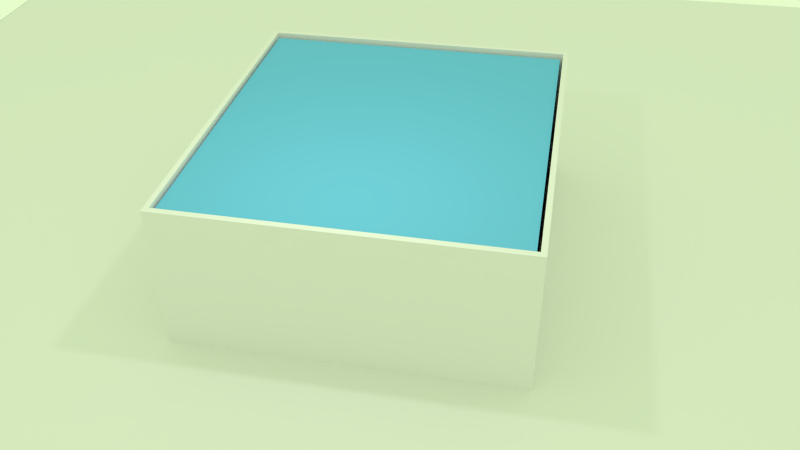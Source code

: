 # Source: Aquario_2.blend  (saved by Blender 2.76.0; exported with 4.5.12 LTS)
import bpy
from mathutils import Matrix  # noqa: F401  (used for matrix-valued properties, if any)

bpy.ops.wm.read_factory_settings(use_empty=True)
scene = bpy.context.scene
scene.name = 'Scene'

# ---- collections
col_collection_1 = bpy.data.collections.new('Collection 1'); scene.collection.children.link(col_collection_1)

# ---- materials (node trees are filled in below, after node groups)
mat_material_003 = bpy.data.materials.new('Material.003')
mat_material_003.alpha_threshold = 0.0
mat_material_003.use_transparent_shadow = False
mat_material_003.roughness = 0.5
mat_material = bpy.data.materials.new('Material')
mat_material.alpha_threshold = 0.0
mat_material.use_transparent_shadow = False
mat_material.roughness = 0.5
mat_material_001 = bpy.data.materials.new('Material.001')
mat_material_001.alpha_threshold = 0.0
mat_material_001.use_transparent_shadow = False
mat_material_001.diffuse_color = (0.1536, 0.5089, 0.8, 1.0)
mat_material_001.roughness = 0.5
mat_material_002 = bpy.data.materials.new('Material.002')
mat_material_002.alpha_threshold = 0.0
mat_material_002.use_transparent_shadow = False
mat_material_002.roughness = 0.5

# ---- material node trees

# ---- world
world_world = bpy.data.worlds.new('World'); scene.world = world_world
world_world.color = (0.8002, 0.9849, 0.5941)
world_world.use_sun_shadow = False
world_world.sun_shadow_jitter_overblur = 0.0
world_world.cycles.sampling_method = 'MANUAL'
world_world.cycles.sample_map_resolution = 256

# ---- cameras
cam_camera = bpy.data.cameras.new('Camera')
cam_camera.clip_end = 100.0
cam_camera.lens = 35.0
cam_camera.sensor_width = 32.0
cam_camera.sensor_height = 18.0
cam_camera.ortho_scale = 7.314
cam_camera.dof.focus_distance = 0.0
cam_camera.dof.aperture_fstop = 128.0

# ---- lights
light_point = bpy.data.lights.new('Point', 'POINT')
light_point.transmission_factor = 0.0
light_point.energy = 100.0
light_point.shadow_buffer_clip_start = 0.5
light_point.shadow_soft_size = 0.1
light_point.shadow_maximum_resolution = 0.006
light_point.use_absolute_resolution = True
light_point.cycles.use_multiple_importance_sampling = False

# ---- meshes
me_cube_002 = bpy.data.meshes.new('Cube.002')
me_cube_002.from_pydata([(-2.227, -1.513, 0.8878), (-2.227, 3.375, 0.8878), (-2.227, 3.375, -1.091), (-2.227, -1.513, -1.091), (2.248, -1.513, 0.8878), (2.248, -1.513, -1.091), (-2.157, -1.432, 0.8878), (-2.157, 3.303, 0.8878), (2.177, 3.303, 0.8878), (2.248, 3.375, 0.8878), (2.177, -1.432, 0.8878), (2.248, 3.375, -1.091), (-2.157, -1.432, -1.057), (-2.157, 3.303, -1.057), (2.177, 3.303, -1.057), (2.177, -1.432, -1.057)], [], [(0, 1, 2, 3), (4, 0, 3, 5), (0, 6, 7, 8, 9, 1), (0, 4, 9, 8, 10, 6), (1, 9, 11, 2), (3, 2, 11, 5), (9, 4, 5, 11), (7, 6, 12, 13), (8, 7, 13, 14), (12, 15, 14, 13), (6, 10, 15, 12), (10, 8, 14, 15)])
me_cube_002.materials.append(mat_material_003)
me_cube_002.use_remesh_preserve_volume = False
me_cube_002.use_remesh_preserve_attributes = False
me_cube_002.use_mirror_vertex_groups = False
me_cube_002.update()
me_plane_002 = bpy.data.meshes.new('Plane.002')
me_plane_002.from_pydata([(-1.0, -1.0, 0.0), (1.0, -1.0, 0.0), (-1.0, 1.0, 0.0), (1.0, 1.0, 0.0)], [], [(0, 1, 3, 2)])
me_plane_002.materials.append(mat_material)
me_plane_002.use_remesh_preserve_volume = False
me_plane_002.use_remesh_preserve_attributes = False
me_plane_002.use_mirror_vertex_groups = False
me_plane_002.update()
me_plane_005 = bpy.data.meshes.new('Plane.005')
me_plane_005.from_pydata([(-0.03343, -1.0, -0.00655), (0.06046, -1.0, -0.006512), (-0.03343, 1.0, -0.00655), (0.06046, 1.0, -0.006512)], [], [(0, 1, 3, 2)])
me_plane_005.materials.append(mat_material)
me_plane_005.use_remesh_preserve_volume = False
me_plane_005.use_remesh_preserve_attributes = False
me_plane_005.use_mirror_vertex_groups = False
me_plane_005.update()
me_plane_004 = bpy.data.meshes.new('Plane.004')
me_plane_004.from_pydata([(-0.03343, -1.0, -0.00655), (0.06046, -1.0, -0.006512), (-0.03343, 1.0, -0.00655), (0.06046, 1.0, -0.006512)], [], [(0, 1, 3, 2)])
me_plane_004.materials.append(mat_material)
me_plane_004.use_remesh_preserve_volume = False
me_plane_004.use_remesh_preserve_attributes = False
me_plane_004.use_mirror_vertex_groups = False
me_plane_004.update()
me_plane_003 = bpy.data.meshes.new('Plane.003')
me_plane_003.from_pydata([(-0.03343, -1.0, -0.00655), (0.06046, -1.0, -0.006512), (-0.03343, 1.0, -0.00655), (0.06046, 1.0, -0.006512)], [], [(0, 1, 3, 2)])
me_plane_003.materials.append(mat_material)
me_plane_003.use_remesh_preserve_volume = False
me_plane_003.use_remesh_preserve_attributes = False
me_plane_003.use_mirror_vertex_groups = False
me_plane_003.update()
me_cube_001 = bpy.data.meshes.new('Cube.001')
me_cube_001.from_pydata([(-2.227, -1.513, -1.091), (-2.227, -1.513, 0.8878), (-2.227, 3.375, -1.091), (-2.227, 3.375, 0.8878), (2.248, -1.513, -1.091), (2.248, -1.513, 0.8878), (2.248, 3.375, -1.091), (2.248, 3.375, 0.8878)], [], [(1, 3, 2, 0), (3, 7, 6, 2), (7, 5, 4, 6), (5, 1, 0, 4), (0, 2, 6, 4), (5, 7, 3, 1)])
me_cube_001.materials.append(mat_material_001)
me_cube_001.use_remesh_preserve_volume = False
me_cube_001.use_remesh_preserve_attributes = False
me_cube_001.use_mirror_vertex_groups = False
me_cube_001.update()
me_plane_001 = bpy.data.meshes.new('Plane.001')
me_plane_001.from_pydata([(-1.0, -1.0, 0.0), (1.0, -1.0, 0.0), (-1.0, 1.0, 0.0), (1.0, 1.0, 0.0)], [], [(0, 1, 3, 2)])
me_plane_001.materials.append(mat_material)
me_plane_001.use_remesh_preserve_volume = False
me_plane_001.use_remesh_preserve_attributes = False
me_plane_001.use_mirror_vertex_groups = False
me_plane_001.update()
me_plane = bpy.data.meshes.new('Plane')
me_plane.from_pydata([(-1.807, -2.23, -0.2352), (2.301, -2.23, -0.2352), (-1.807, 2.25, -0.2352), (2.301, 2.25, -0.2352)], [], [(0, 1, 3, 2)])
me_plane.materials.append(mat_material_002)
me_plane.use_remesh_preserve_volume = False
me_plane.use_remesh_preserve_attributes = False
me_plane.use_mirror_vertex_groups = False
me_plane.update()

# ---- objects
ob_point = bpy.data.objects.new('Point', light_point)
ob_aquario = bpy.data.objects.new('Aquario', me_cube_002)
ob_under_table = bpy.data.objects.new('Under Table', me_plane_002)
ob_under_table_003 = bpy.data.objects.new('Under Table.003', me_plane_005)
ob_under_table_002 = bpy.data.objects.new('Under Table.002', me_plane_004)
ob_under_table_001 = bpy.data.objects.new('Under Table.001', me_plane_003)
ob_agua = bpy.data.objects.new('Agua', me_cube_001)
ob_table = bpy.data.objects.new('Table', me_plane_001)
ob_fundo_aquario = bpy.data.objects.new('Fundo Aquario', me_plane)
ob_camera = bpy.data.objects.new('Camera', cam_camera)

# ---- transforms, parenting, visibility, modifiers, constraints
ob_point.location = (0.1834, -1.7, 4.949)
ob_point.lineart.crease_threshold = 0.0
ob_aquario.location = (0.1942, -0.8519, 1.038)
ob_aquario.scale = (0.9638, 0.9638, 0.9638)
ob_aquario.lineart.crease_threshold = 0.0
ob_under_table.location = (0.1949, 0.06374, -0.8962)
ob_under_table.scale = (9.445, 9.445, 9.445)
ob_under_table.lineart.crease_threshold = 0.0
ob_under_table_003.parent = ob_under_table
ob_under_table_003.matrix_parent_inverse = Matrix(((0.1059, 0.0, 0.0, -0.02064), (0.0, 0.1059, 0.0, -0.006749), (0.0, 0.0, 0.1059, 0.09489), (0.0, 0.0, 0.0, 1.0)))
ob_under_table_003.location = (0.2055, 9.445, -0.5789)
ob_under_table_003.rotation_euler = (-3.153e-05, -1.575, -4.712)
ob_under_table_003.scale = (9.445, 9.445, 9.445)
ob_under_table_003.lineart.crease_threshold = 0.0
ob_under_table_002.parent = ob_under_table
ob_under_table_002.matrix_parent_inverse = Matrix(((0.1059, 0.0, 0.0, -0.02064), (0.0, 0.1059, 0.0, -0.006749), (0.0, 0.0, 0.1059, 0.09489), (0.0, 0.0, 0.0, 1.0)))
ob_under_table_002.location = (9.59, 0.06374, -0.5789)
ob_under_table_002.rotation_euler = (-3.164e-05, -1.575, 3.15e-05)
ob_under_table_002.scale = (9.445, 9.445, 9.445)
ob_under_table_002.lineart.crease_threshold = 0.0
ob_under_table_001.parent = ob_under_table
ob_under_table_001.matrix_parent_inverse = Matrix(((0.1059, 0.0, 0.0, -0.02064), (0.0, 0.1059, 0.0, -0.006749), (0.0, 0.0, 0.1059, 0.09489), (0.0, 0.0, 0.0, 1.0)))
ob_under_table_001.location = (-9.316, 0.06374, -0.5789)
ob_under_table_001.rotation_euler = (-3.164e-05, -1.575, 3.15e-05)
ob_under_table_001.scale = (9.445, 9.445, 9.445)
ob_under_table_001.lineart.crease_threshold = 0.0
ob_agua.location = (0.1942, -0.8519, 1.038)
ob_agua.scale = (0.9166, 0.9166, 0.9166)
ob_agua.lineart.crease_threshold = 0.0
ob_table.location = (0.1949, 0.06374, -0.007286)
ob_table.scale = (9.445, 9.445, 9.445)
ob_table.lineart.crease_threshold = 0.0
ob_fundo_aquario.location = (-0.04706, 0.05302, 0.2674)
ob_fundo_aquario.lineart.crease_threshold = 0.0
ob_camera.location = (2.311, -9.203, 7.296)
ob_camera.rotation_euler = (0.9343, 0.009807, 0.1973)
ob_camera.lock_rotations_4d = False
ob_camera.empty_display_type = 'ARROWS'
ob_camera.color = (0.0, 0.0, 0.0, 0.0)
ob_camera.display_type = 'WIRE'
ob_camera.lineart.crease_threshold = 0.0

# ---- collection membership
col_collection_1.objects.link(ob_point)
col_collection_1.objects.link(ob_aquario)
col_collection_1.objects.link(ob_under_table)
col_collection_1.objects.link(ob_under_table_003)
col_collection_1.objects.link(ob_under_table_002)
col_collection_1.objects.link(ob_under_table_001)
col_collection_1.objects.link(ob_agua)
col_collection_1.objects.link(ob_table)
col_collection_1.objects.link(ob_fundo_aquario)
col_collection_1.objects.link(ob_camera)

# ---- scene / render settings (as saved in the file)
scene.camera = ob_camera
scene.frame_start = 1; scene.frame_end = 250; scene.frame_set(115)
scene.render.engine = 'BLENDER_EEVEE_NEXT'
scene.render.resolution_percentage = 50
scene.render.dither_intensity = 0.0
scene.cycles.use_denoising = False
scene.cycles.samples = 10
scene.cycles.sampling_pattern = 'TABULATED_SOBOL'
scene.cycles.light_sampling_threshold = 0.0
scene.cycles.use_adaptive_sampling = False
scene.cycles.use_light_tree = False
scene.cycles.blur_glossy = 0.0
scene.cycles.pixel_filter_type = 'GAUSSIAN'
scene.cycles.sample_clamp_indirect = 0.0
scene.view_settings.view_transform = 'Standard'
bpy.context.view_layer.update()
